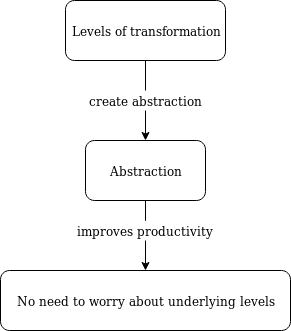

The diagram above was exported from draw.io. Its source (the exported page's mxGraphModel, read from the mxfile embedded in the PNG):
<mxGraphModel dx="1324" dy="799" grid="1" gridSize="10" guides="1" tooltips="1" connect="1" arrows="1" fold="1" page="1" pageScale="1" pageWidth="850" pageHeight="1100" math="0" shadow="0">
  <root>
    <mxCell id="0" />
    <mxCell id="1" parent="0" />
    <mxCell id="dhCPLmHN79s77_wqknQ0-4" style="edgeStyle=orthogonalEdgeStyle;rounded=0;orthogonalLoop=1;jettySize=auto;html=1;" edge="1" parent="1" source="dhCPLmHN79s77_wqknQ0-6" target="dhCPLmHN79s77_wqknQ0-2">
      <mxGeometry relative="1" as="geometry" />
    </mxCell>
    <mxCell id="dhCPLmHN79s77_wqknQ0-1" value="Levels of transformation" style="rounded=1;whiteSpace=wrap;html=1;" vertex="1" parent="1">
      <mxGeometry x="250" y="190" width="160" height="60" as="geometry" />
    </mxCell>
    <mxCell id="dhCPLmHN79s77_wqknQ0-5" style="edgeStyle=orthogonalEdgeStyle;rounded=0;orthogonalLoop=1;jettySize=auto;html=1;" edge="1" parent="1" source="dhCPLmHN79s77_wqknQ0-9" target="dhCPLmHN79s77_wqknQ0-3">
      <mxGeometry relative="1" as="geometry" />
    </mxCell>
    <mxCell id="dhCPLmHN79s77_wqknQ0-2" value="Abstraction" style="rounded=1;whiteSpace=wrap;html=1;" vertex="1" parent="1">
      <mxGeometry x="270" y="330" width="120" height="60" as="geometry" />
    </mxCell>
    <mxCell id="dhCPLmHN79s77_wqknQ0-3" value="No need to worry about underlying levels" style="rounded=1;whiteSpace=wrap;html=1;" vertex="1" parent="1">
      <mxGeometry x="185" y="460" width="290" height="60" as="geometry" />
    </mxCell>
    <mxCell id="dhCPLmHN79s77_wqknQ0-6" value="create abstraction " style="text;html=1;resizable=0;autosize=1;align=center;verticalAlign=middle;points=[];fillColor=none;strokeColor=none;rounded=0;" vertex="1" parent="1">
      <mxGeometry x="265" y="280" width="130" height="20" as="geometry" />
    </mxCell>
    <mxCell id="dhCPLmHN79s77_wqknQ0-7" style="edgeStyle=orthogonalEdgeStyle;rounded=0;orthogonalLoop=1;jettySize=auto;html=1;endArrow=none;endFill=0;" edge="1" parent="1" source="dhCPLmHN79s77_wqknQ0-1" target="dhCPLmHN79s77_wqknQ0-6">
      <mxGeometry relative="1" as="geometry">
        <mxPoint x="330" y="250" as="sourcePoint" />
        <mxPoint x="330" y="330" as="targetPoint" />
      </mxGeometry>
    </mxCell>
    <mxCell id="dhCPLmHN79s77_wqknQ0-9" value="improves productivity" style="text;html=1;resizable=0;autosize=1;align=center;verticalAlign=middle;points=[];fillColor=none;strokeColor=none;rounded=0;" vertex="1" parent="1">
      <mxGeometry x="255" y="410" width="150" height="20" as="geometry" />
    </mxCell>
    <mxCell id="dhCPLmHN79s77_wqknQ0-10" style="edgeStyle=orthogonalEdgeStyle;rounded=0;orthogonalLoop=1;jettySize=auto;html=1;endArrow=none;endFill=0;" edge="1" parent="1" source="dhCPLmHN79s77_wqknQ0-2" target="dhCPLmHN79s77_wqknQ0-9">
      <mxGeometry relative="1" as="geometry">
        <mxPoint x="330" y="390" as="sourcePoint" />
        <mxPoint x="330" y="470" as="targetPoint" />
      </mxGeometry>
    </mxCell>
  </root>
</mxGraphModel>